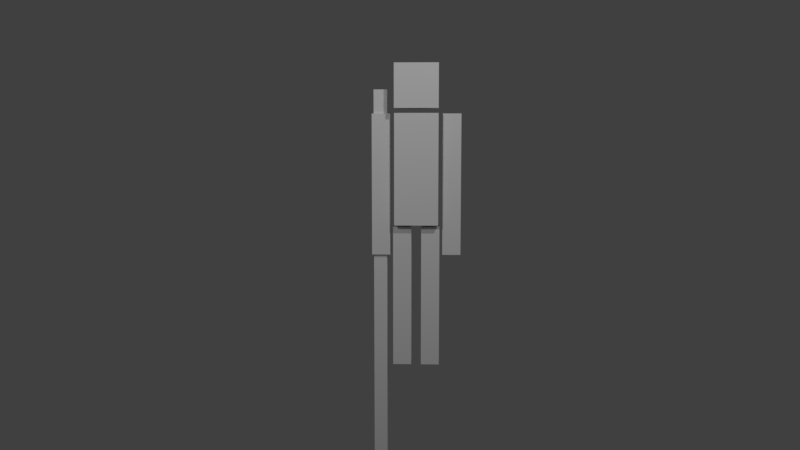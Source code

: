 # Source: TheMonkeyKing_v0.7.blend  (saved by Blender 2.78.0; exported with 4.5.12 LTS)
import bpy
from mathutils import Matrix  # noqa: F401  (used for matrix-valued properties, if any)

bpy.ops.wm.read_factory_settings(use_empty=True)
scene = bpy.context.scene
scene.name = 'Scene'

# ---- collections
col_collection_1 = bpy.data.collections.new('Collection 1'); scene.collection.children.link(col_collection_1)
col_collection_2 = bpy.data.collections.new('Collection 2'); scene.collection.children.link(col_collection_2)
col_collection_2.hide_render = True
col_collection_2.hide_viewport = True
col_collection_20 = bpy.data.collections.new('Collection 20'); scene.collection.children.link(col_collection_20)
col_collection_20.hide_render = True
col_collection_20.hide_viewport = True

# ---- materials (node trees are filled in below, after node groups)
mat_material = bpy.data.materials.new('Material')
mat_material.alpha_threshold = 0.0
mat_material.use_transparent_shadow = False
mat_material.roughness = 0.5

# ---- material node trees

# ---- world
world_world = bpy.data.worlds.new('World'); scene.world = world_world
world_world.color = (0.05088, 0.05088, 0.05088)
world_world.use_sun_shadow = False
world_world.sun_shadow_jitter_overblur = 0.0
world_world.cycles.sampling_method = 'MANUAL'

# ---- cameras
cam_camera_001 = bpy.data.cameras.new('Camera.001')
cam_camera_001.clip_end = 100.0
cam_camera_001.lens = 35.0
cam_camera_001.sensor_width = 32.0
cam_camera_001.sensor_height = 18.0
cam_camera_001.display_size = 2.0
cam_camera_001.dof.focus_distance = 0.0
cam_camera_001.dof.aperture_fstop = 128.0
cam_camera_001.dof.aperture_blades = 6

# ---- lights
light_lamp_001 = bpy.data.lights.new('Lamp.001', 'POINT')
light_lamp_001.transmission_factor = 0.0
light_lamp_001.cutoff_distance = 30.0
light_lamp_001.energy = 100.0
light_lamp_001.shadow_buffer_clip_start = 1.001
light_lamp_001.shadow_soft_size = 0.1
light_lamp_001.shadow_maximum_resolution = 0.006
light_lamp_001.use_absolute_resolution = True
light_lamp = bpy.data.lights.new('Lamp', 'POINT')
light_lamp.transmission_factor = 0.0
light_lamp.cutoff_distance = 30.0
light_lamp.energy = 100.0
light_lamp.shadow_buffer_clip_start = 1.001
light_lamp.shadow_soft_size = 0.1
light_lamp.shadow_maximum_resolution = 0.006
light_lamp.use_absolute_resolution = True

# ---- meshes
me_cube_001 = bpy.data.meshes.new('Cube.001')
me_cube_001.from_pydata([(-0.0323, -0.05975, 0.003624), (-0.0323, -0.05975, 0.9236), (-0.0323, 0.05975, 0.003624), (-0.0323, 0.05975, 0.9236), (-0.1518, -0.05975, 0.003624), (-0.1518, -0.05975, 0.9236), (-0.1518, 0.05975, 0.003624), (-0.1518, 0.05975, 0.9236), (-0.0323, -0.05975, 0.4636), (-0.0323, 0.05975, 0.4636), (-0.1518, 0.05975, 0.4636), (-0.1518, -0.05975, 0.4636), (0.0323, -0.05975, 0.003624), (0.0323, -0.05975, 0.9236), (0.0323, 0.05975, 0.003624), (0.0323, 0.05975, 0.9236), (0.1518, -0.05975, 0.003624), (0.1518, -0.05975, 0.9236), (0.1518, 0.05975, 0.003624), (0.1518, 0.05975, 0.9236), (0.0323, -0.05975, 0.4636), (0.0323, 0.05975, 0.4636), (0.1518, 0.05975, 0.4636), (0.1518, -0.05975, 0.4636), (0.1704, -0.05975, 0.7408), (0.1704, -0.05975, 1.661), (0.1704, 0.05975, 0.7408), (0.1704, 0.05975, 1.661), (0.2899, -0.05975, 0.7408), (0.2899, -0.05975, 1.661), (0.2899, 0.05975, 0.7408), (0.2899, 0.05975, 1.661), (0.1704, -0.05975, 1.201), (0.1704, 0.05975, 1.201), (0.2899, 0.05975, 1.201), (0.2899, -0.05975, 1.201), (-0.1704, -0.05975, 0.7408), (-0.1704, -0.05975, 1.661), (-0.1704, 0.05975, 0.7408), (-0.1704, 0.05975, 1.661), (-0.2899, -0.05975, 0.7408), (-0.2899, -0.05975, 1.661), (-0.2899, 0.05975, 0.7408), (-0.2899, 0.05975, 1.661), (-0.1704, -0.05975, 1.201), (-0.1704, 0.05975, 1.201), (-0.2899, 0.05975, 1.201), (-0.2899, -0.05975, 1.201), (-0.1427, -0.1427, 1.695), (-0.1427, -0.1427, 1.98), (-0.1427, 0.1427, 1.695), (-0.1427, 0.1427, 1.98), (0.1427, -0.1427, 1.695), (0.1427, -0.1427, 1.98), (0.1427, 0.1427, 1.695), (0.1427, 0.1427, 1.98), (-0.1427, -0.108, 0.9388), (-0.1427, -0.108, 1.664), (-0.1427, 0.108, 0.9388), (-0.1427, 0.108, 1.664), (0.1427, -0.108, 0.9388), (0.1427, -0.108, 1.664), (0.1427, 0.108, 0.9388), (0.1427, 0.108, 1.664), (-0.1427, -0.108, 1.301), (-0.1427, 0.108, 1.301), (0.1427, 0.108, 1.301), (0.1427, -0.108, 1.301), (-0.0323, 0.0, 0.003624), (-0.0323, -0.05975, 0.5065), (-0.0323, 0.0, 0.9236), (-0.0323, 0.05975, 0.4138), (-0.09206, 0.05975, 0.003624), (-0.09206, 0.05975, 0.9236), (-0.1518, 0.05975, 0.4138), (-0.1518, 0.0, 0.003624), (-0.1518, 0.0, 0.9236), (-0.1518, -0.05975, 0.4138), (-0.09206, -0.05975, 0.003624), (-0.09206, -0.05975, 0.9236), (-0.0323, -0.05975, 0.4138), (-0.0323, 0.05975, 0.5065), (-0.1518, 0.05975, 0.5065), (-0.1518, -0.05975, 0.5065), (-0.09206, -0.05975, 0.4636), (-0.1518, 0.0, 0.4636), (-0.09206, 0.05975, 0.4636), (-0.0323, 0.0, 0.4636), (0.0323, 0.0, 0.003624), (0.0323, -0.05975, 0.5065), (0.0323, 0.0, 0.9236), (0.0323, 0.05975, 0.4138), (0.09206, 0.05975, 0.003624), (0.09206, 0.05975, 0.9236), (0.1518, 0.05975, 0.4138), (0.1518, 0.0, 0.003624), (0.1518, 0.0, 0.9236), (0.1518, -0.05975, 0.4138), (0.09206, -0.05975, 0.003624), (0.09206, -0.05975, 0.9236), (0.0323, -0.05975, 0.4138), (0.0323, 0.05975, 0.5065), (0.1518, 0.05975, 0.5065), (0.1518, -0.05975, 0.5065), (0.09206, -0.05975, 0.4636), (0.1518, 0.0, 0.4636), (0.09206, 0.05975, 0.4636), (0.0323, 0.0, 0.4636), (0.1704, -9.686e-08, 0.7408), (0.1704, -0.05975, 1.239), (0.1704, -9.686e-08, 1.661), (0.1704, 0.05975, 1.139), (0.2301, 0.05975, 0.7408), (0.2301, 0.05975, 1.661), (0.2899, 0.05975, 1.139), (0.2899, -9.686e-08, 0.7408), (0.2899, -9.686e-08, 1.661), (0.2899, -0.05975, 1.139), (0.2301, -0.05975, 0.7408), (0.2301, -0.05975, 1.661), (0.1704, -0.05975, 1.139), (0.1704, 0.05975, 1.239), (0.2899, 0.05975, 1.239), (0.2899, -0.05975, 1.239), (0.2301, -0.05975, 1.201), (0.2899, -9.686e-08, 1.201), (0.2301, 0.05975, 1.201), (0.1704, -9.686e-08, 1.201), (-0.1704, -9.686e-08, 0.7408), (-0.1704, -0.05975, 1.239), (-0.1704, -9.686e-08, 1.661), (-0.1704, 0.05975, 1.139), (-0.2301, 0.05975, 0.7408), (-0.2301, 0.05975, 1.661), (-0.2899, 0.05975, 1.139), (-0.2899, -9.686e-08, 0.7408), (-0.2899, -9.686e-08, 1.661), (-0.2899, -0.05975, 1.139), (-0.2301, -0.05975, 0.7408), (-0.2301, -0.05975, 1.661), (-0.1704, -0.05975, 1.139), (-0.1704, 0.05975, 1.239), (-0.2899, 0.05975, 1.239), (-0.2899, -0.05975, 1.239), (-0.2301, -0.05975, 1.201), (-0.2899, -9.686e-08, 1.201), (-0.2301, 0.05975, 1.201), (-0.1704, -9.686e-08, 1.201), (-0.1427, 0.0, 1.695), (-0.1427, -0.1427, 1.838), (-0.1427, 0.0, 1.98), (-0.1427, 0.1427, 1.838), (0.0, 0.1427, 1.695), (0.0, 0.1427, 1.98), (0.1427, 0.1427, 1.838), (0.1427, 0.0, 1.695), (0.1427, 0.0, 1.98), (0.1427, -0.1427, 1.838), (0.0, -0.1427, 1.695), (0.0, -0.1427, 1.98), (-0.1427, 0.0, 0.9388), (-0.1427, 0.0, 1.664), (0.0, 0.108, 0.9388), (0.0, 0.108, 1.664), (0.1427, 0.0, 0.9388), (0.1427, 0.0, 1.664), (0.0, -0.108, 0.9388), (0.0, -0.108, 1.664), (0.0, -0.108, 1.301), (0.1427, 0.0, 1.301), (0.0, 0.108, 1.301), (-0.1427, 0.0, 1.301), (0.0, 0.0, 1.664), (0.0, 0.0, 0.9388), (0.0, 0.0, 1.98), (0.0, 0.0, 1.695), (0.0, -0.1427, 1.838), (0.1427, 0.0, 1.838), (0.0, 0.1427, 1.838), (-0.1427, 0.0, 1.838), (-0.1704, -9.686e-08, 1.139), (-0.2301, 0.05975, 1.139), (-0.2899, -9.686e-08, 1.139), (-0.2301, -0.05975, 1.139), (-0.2301, -9.686e-08, 1.661), (-0.2301, -9.686e-08, 0.7408), (-0.2301, -0.05975, 1.239), (-0.2899, -9.686e-08, 1.239), (-0.2301, 0.05975, 1.239), (-0.1704, -9.686e-08, 1.239), (0.1704, -9.686e-08, 1.139), (0.2301, 0.05975, 1.139), (0.2899, -9.686e-08, 1.139), (0.2301, -0.05975, 1.139), (0.2301, -9.686e-08, 1.661), (0.2301, -9.686e-08, 0.7408), (0.2301, -0.05975, 1.239), (0.2899, -9.686e-08, 1.239), (0.2301, 0.05975, 1.239), (0.1704, -9.686e-08, 1.239), (0.0323, 0.0, 0.4138), (0.09206, 0.05975, 0.4138), (0.1518, 0.0, 0.4138), (0.09206, -0.05975, 0.4138), (0.09206, 0.0, 0.9236), (0.09206, 0.0, 0.003624), (0.09206, -0.05975, 0.5065), (0.1518, 0.0, 0.5065), (0.09206, 0.05975, 0.5065), (0.0323, 0.0, 0.5065), (-0.0323, 0.0, 0.4138), (-0.09206, 0.05975, 0.4138), (-0.1518, 0.0, 0.4138), (-0.09206, -0.05975, 0.4138), (-0.09206, 0.0, 0.9236), (-0.09206, 0.0, 0.003624), (-0.09206, -0.05975, 0.5065), (-0.1518, 0.0, 0.5065), (-0.09206, 0.05975, 0.5065), (-0.0323, 0.0, 0.5065)], [], [(219, 81, 3, 70), (218, 82, 7, 73), (217, 83, 5, 76), (216, 69, 1, 79), (215, 78, 4, 75), (214, 79, 1, 70), (213, 80, 8, 84), (212, 77, 11, 85), (211, 74, 10, 86), (210, 71, 9, 87), (209, 90, 15, 101), (208, 93, 19, 102), (207, 96, 17, 103), (206, 99, 13, 89), (205, 95, 16, 98), (204, 90, 13, 99), (203, 104, 20, 100), (202, 105, 23, 97), (201, 106, 22, 94), (200, 107, 21, 91), (199, 110, 27, 121), (198, 113, 31, 122), (197, 116, 29, 123), (196, 119, 25, 109), (195, 115, 28, 118), (194, 110, 25, 119), (193, 124, 32, 120), (192, 125, 35, 117), (191, 126, 34, 114), (190, 127, 33, 111), (189, 141, 39, 130), (188, 142, 43, 133), (187, 143, 41, 136), (186, 129, 37, 139), (185, 138, 40, 135), (184, 139, 37, 130), (183, 140, 44, 144), (182, 137, 47, 145), (181, 134, 46, 146), (180, 131, 45, 147), (179, 150, 51, 151), (178, 153, 55, 154), (177, 156, 53, 157), (176, 159, 49, 149), (175, 155, 52, 158), (174, 150, 49, 159), (57, 161, 171, 64), (65, 59, 163, 170), (66, 63, 165, 169), (67, 61, 167, 168), (173, 164, 60, 166), (172, 161, 57, 167), (60, 67, 168, 166), (62, 66, 169, 164), (58, 65, 170, 162), (64, 171, 160, 56), (162, 170, 66, 62), (164, 169, 67, 60), (166, 168, 64, 56), (165, 172, 167, 61), (63, 163, 172, 165), (163, 59, 161, 172), (160, 173, 166, 56), (58, 162, 173, 160), (162, 62, 164, 173), (169, 165, 61, 67), (170, 163, 63, 66), (171, 161, 59, 65), (160, 171, 65, 58), (156, 174, 159, 53), (55, 153, 174, 156), (153, 51, 150, 174), (148, 175, 158, 48), (50, 152, 175, 148), (152, 54, 155, 175), (158, 176, 149, 48), (52, 157, 176, 158), (157, 53, 159, 176), (155, 177, 157, 52), (54, 154, 177, 155), (154, 55, 156, 177), (152, 178, 154, 54), (50, 151, 178, 152), (151, 51, 153, 178), (148, 179, 151, 50), (48, 149, 179, 148), (149, 49, 150, 179), (140, 180, 147, 44), (36, 128, 180, 140), (128, 38, 131, 180), (131, 181, 146, 45), (38, 132, 181, 131), (132, 42, 134, 181), (134, 182, 145, 46), (42, 135, 182, 134), (135, 40, 137, 182), (137, 183, 144, 47), (40, 138, 183, 137), (138, 36, 140, 183), (133, 184, 130, 39), (43, 136, 184, 133), (136, 41, 139, 184), (132, 185, 135, 42), (38, 128, 185, 132), (128, 36, 138, 185), (143, 186, 139, 41), (47, 144, 186, 143), (144, 44, 129, 186), (142, 187, 136, 43), (46, 145, 187, 142), (145, 47, 143, 187), (141, 188, 133, 39), (45, 146, 188, 141), (146, 46, 142, 188), (129, 189, 130, 37), (44, 147, 189, 129), (147, 45, 141, 189), (108, 190, 111, 26), (24, 120, 190, 108), (120, 32, 127, 190), (112, 191, 114, 30), (26, 111, 191, 112), (111, 33, 126, 191), (115, 192, 117, 28), (30, 114, 192, 115), (114, 34, 125, 192), (118, 193, 120, 24), (28, 117, 193, 118), (117, 35, 124, 193), (116, 194, 119, 29), (31, 113, 194, 116), (113, 27, 110, 194), (108, 195, 118, 24), (26, 112, 195, 108), (112, 30, 115, 195), (124, 196, 109, 32), (35, 123, 196, 124), (123, 29, 119, 196), (125, 197, 123, 35), (34, 122, 197, 125), (122, 31, 116, 197), (126, 198, 122, 34), (33, 121, 198, 126), (121, 27, 113, 198), (127, 199, 121, 33), (32, 109, 199, 127), (109, 25, 110, 199), (88, 200, 91, 14), (12, 100, 200, 88), (100, 20, 107, 200), (92, 201, 94, 18), (14, 91, 201, 92), (91, 21, 106, 201), (95, 202, 97, 16), (18, 94, 202, 95), (94, 22, 105, 202), (98, 203, 100, 12), (16, 97, 203, 98), (97, 23, 104, 203), (96, 204, 99, 17), (19, 93, 204, 96), (93, 15, 90, 204), (88, 205, 98, 12), (14, 92, 205, 88), (92, 18, 95, 205), (104, 206, 89, 20), (23, 103, 206, 104), (103, 17, 99, 206), (105, 207, 103, 23), (22, 102, 207, 105), (102, 19, 96, 207), (106, 208, 102, 22), (21, 101, 208, 106), (101, 15, 93, 208), (107, 209, 101, 21), (20, 89, 209, 107), (89, 13, 90, 209), (80, 210, 87, 8), (0, 68, 210, 80), (68, 2, 71, 210), (71, 211, 86, 9), (2, 72, 211, 71), (72, 6, 74, 211), (74, 212, 85, 10), (6, 75, 212, 74), (75, 4, 77, 212), (77, 213, 84, 11), (4, 78, 213, 77), (78, 0, 80, 213), (73, 214, 70, 3), (7, 76, 214, 73), (76, 5, 79, 214), (72, 215, 75, 6), (2, 68, 215, 72), (68, 0, 78, 215), (83, 216, 79, 5), (11, 84, 216, 83), (84, 8, 69, 216), (82, 217, 76, 7), (10, 85, 217, 82), (85, 11, 83, 217), (81, 218, 73, 3), (9, 86, 218, 81), (86, 10, 82, 218), (69, 219, 70, 1), (8, 87, 219, 69), (87, 9, 81, 219), (168, 167, 57, 64)])
_uv = me_cube_001.uv_layers.new(name='UVMap')
_uv.uv.foreach_set('vector', [0.7058, 0.2215, 0.9754, 0.2215, 0.9754, 0.491, 0.7058, 0.491, 0.7058, 0.2215, 0.9754, 0.2215, 0.9754, 0.491, 0.7058, 0.491, 0.7058, 0.2215, 0.9754, 0.2215, 0.9754, 0.491, 0.7058, 0.491, 0.7058, 0.2215, 0.9754, 0.2215, 0.9754, 0.491, 0.7058, 0.491, 0.7058, 0.2215, 0.9754, 0.2215, 0.9754, 0.491, 0.7058, 0.491, 0.7058, 0.2215, 0.9754, 0.2215, 0.9754, 0.491, 0.7058, 0.491, 0.7058, 0.2215, 0.9754, 0.2215, 0.9754, 0.491, 0.7058, 0.491, 0.7058, 0.2215, 0.9754, 0.2215, 0.9754, 0.491, 0.7058, 0.491, 0.7058, 0.2215, 0.9754, 0.2215, 0.9754, 0.491, 0.7058, 0.491, 0.7058, 0.2215, 0.9754, 0.2215, 0.9754, 0.491, 0.7058, 0.491, 0.7058, 0.2215, 0.9754, 0.2215, 0.9754, 0.491, 0.7058, 0.491, 0.7058, 0.2215, 0.9754, 0.2215, 0.9754, 0.491, 0.7058, 0.491, 0.7058, 0.2215, 0.9754, 0.2215, 0.9754, 0.491, 0.7058, 0.491, 0.7058, 0.2215, 0.9754, 0.2215, 0.9754, 0.491, 0.7058, 0.491, 0.7058, 0.2215, 0.9754, 0.2215, 0.9754, 0.491, 0.7058, 0.491, 0.7058, 0.2215, 0.9754, 0.2215, 0.9754, 0.491, 0.7058, 0.491, 0.7058, 0.2215, 0.9754, 0.2215, 0.9754, 0.491, 0.7058, 0.491, 0.7058, 0.2215, 0.9754, 0.2215, 0.9754, 0.491, 0.7058, 0.491, 0.7058, 0.2215, 0.9754, 0.2215, 0.9754, 0.491, 0.7058, 0.491, 0.7058, 0.2215, 0.9754, 0.2215, 0.9754, 0.491, 0.7058, 0.491, 0.7058, 0.2215, 0.9754, 0.2215, 0.9754, 0.491, 0.7058, 0.491, 0.7058, 0.2215, 0.9754, 0.2215, 0.9754, 0.491, 0.7058, 0.491, 0.7058, 0.2215, 0.9754, 0.2215, 0.9754, 0.491, 0.7058, 0.491, 0.7058, 0.2215, 0.9754, 0.2215, 0.9754, 0.491, 0.7058, 0.491, 0.7058, 0.2215, 0.9754, 0.2215, 0.9754, 0.491, 0.7058, 0.491, 0.7058, 0.2215, 0.9754, 0.2215, 0.9754, 0.491, 0.7058, 0.491, 0.7058, 0.2215, 0.9754, 0.2215, 0.9754, 0.491, 0.7058, 0.491, 0.7058, 0.2215, 0.9754, 0.2215, 0.9754, 0.491, 0.7058, 0.491, 0.7058, 0.2215, 0.9754, 0.2215, 0.9754, 0.491, 0.7058, 0.491, 0.7058, 0.2215, 0.9754, 0.2215, 0.9754, 0.491, 0.7058, 0.491, 0.7058, 0.2215, 0.9754, 0.2215, 0.9754, 0.491, 0.7058, 0.491, 0.7058, 0.2215, 0.9754, 0.2215, 0.9754, 0.491, 0.7058, 0.491, 0.7058, 0.2215, 0.9754, 0.2215, 0.9754, 0.491, 0.7058, 0.491, 0.7058, 0.2215, 0.9754, 0.2215, 0.9754, 0.491, 0.7058, 0.491, 0.7058, 0.2215, 0.9754, 0.2215, 0.9754, 0.491, 0.7058, 0.491, 0.7058, 0.2215, 0.9754, 0.2215, 0.9754, 0.491, 0.7058, 0.491, 0.7058, 0.2215, 0.9754, 0.2215, 0.9754, 0.491, 0.7058, 0.491, 0.7058, 0.2215, 0.9754, 0.2215, 0.9754, 0.491, 0.7058, 0.491, 0.7058, 0.2215, 0.9754, 0.2215, 0.9754, 0.491, 0.7058, 0.491, 0.7058, 0.2215, 0.9754, 0.2215, 0.9754, 0.491, 0.7058, 0.491, 0.1501, 0.4498, 0.1, 0.5497, 8.367e-05, 0.4997, 0.05014, 0.3997, 0.5502, 0.1501, 0.6003, 0.05014, 0.7002, 0.1002, 0.6502, 0.2002, 0.5499, 0.65, 0.4998, 0.75, 0.3999, 0.6999, 0.4499, 0.5999, 0.35, 0.5499, 0.2999, 0.6498, 0.2, 0.5998, 0.25, 0.4998, 0.4501, 0.35, 0.5501, 0.4001, 0.5, 0.5, 0.4001, 0.4499, 0.4498, 0.8499, 0.3997, 0.9499, 0.2998, 0.8998, 0.3498, 0.7998, 0.7058, 0.2215, 0.9754, 0.2215, 0.9754, 0.491, 0.7058, 0.491, 0.7058, 0.2215, 0.9754, 0.2215, 0.9754, 0.491, 0.7058, 0.491, 0.7058, 0.2215, 0.9754, 0.2215, 0.9754, 0.491, 0.7058, 0.491, 0.7058, 0.2215, 0.9754, 0.2215, 0.9754, 0.491, 0.7058, 0.491, 0.7058, 0.2215, 0.9754, 0.2215, 0.9754, 0.491, 0.7058, 0.491, 0.7058, 0.2215, 0.9754, 0.2215, 0.9754, 0.491, 0.7058, 0.491, 0.7058, 0.2215, 0.9754, 0.2215, 0.9754, 0.491, 0.7058, 0.491, 0.7058, 0.2215, 0.9754, 0.2215, 0.9754, 0.491, 0.7058, 0.491, 0.7058, 0.2215, 0.9754, 0.2215, 0.9754, 0.491, 0.7058, 0.491, 0.7058, 0.2215, 0.9754, 0.2215, 0.9754, 0.491, 0.7058, 0.491, 0.7058, 0.2215, 0.9754, 0.2215, 0.9754, 0.491, 0.7058, 0.491, 0.7058, 0.2215, 0.9754, 0.2215, 0.9754, 0.491, 0.7058, 0.491, 0.7058, 0.2215, 0.9754, 0.2215, 0.9754, 0.491, 0.7058, 0.491, 0.7058, 0.2215, 0.9754, 0.2215, 0.9754, 0.491, 0.7058, 0.491, 0.7058, 0.2215, 0.9754, 0.2215, 0.9754, 0.491, 0.7058, 0.491, 0.7058, 0.2215, 0.9754, 0.2215, 0.9754, 0.491, 0.7058, 0.491, 0.7058, 0.2215, 0.9754, 0.2215, 0.9754, 0.491, 0.7058, 0.491, 0.7058, 0.2215, 0.9754, 0.2215, 0.9754, 0.491, 0.7058, 0.491, 0.7058, 0.2215, 0.9754, 0.2215, 0.9754, 0.491, 0.7058, 0.491, 0.7058, 0.2215, 0.9754, 0.2215, 0.9754, 0.491, 0.7058, 0.491, 0.7058, 0.2215, 0.9754, 0.2215, 0.9754, 0.491, 0.7058, 0.491, 0.7058, 0.2215, 0.9754, 0.2215, 0.9754, 0.491, 0.7058, 0.491, 0.7058, 0.2215, 0.9754, 0.2215, 0.9754, 0.491, 0.7058, 0.491, 0.4998, 0.75, 0.4498, 0.8499, 0.3498, 0.7998, 0.3999, 0.6999, 0.5998, 0.8, 0.5497, 0.9, 0.4498, 0.8499, 0.4998, 0.75, 0.5497, 0.9, 0.4997, 0.9999, 0.3997, 0.9499, 0.4498, 0.8499, 0.3502, 0.2999, 0.4501, 0.35, 0.4001, 0.4499, 0.3001, 0.3999, 0.4002, 0.2, 0.5002, 0.25, 0.4501, 0.35, 0.3502, 0.2999, 0.5002, 0.25, 0.6001, 0.3001, 0.5501, 0.4001, 0.4501, 0.35, 0.4001, 0.4499, 0.35, 0.5499, 0.25, 0.4998, 0.3001, 0.3999, 0.5, 0.5, 0.4499, 0.5999, 0.35, 0.5499, 0.4001, 0.4499, 0.4499, 0.5999, 0.3999, 0.6999, 0.2999, 0.6498, 0.35, 0.5499, 0.5999, 0.5501, 0.5499, 0.65, 0.4499, 0.5999, 0.5, 0.5, 0.6999, 0.6001, 0.6498, 0.7001, 0.5499, 0.65, 0.5999, 0.5501, 0.6498, 0.7001, 0.5998, 0.8, 0.4998, 0.75, 0.5499, 0.65, 0.5002, 0.25, 0.5502, 0.1501, 0.6502, 0.2002, 0.6001, 0.3001, 0.4002, 0.2, 0.4503, 0.1, 0.5502, 0.1501, 0.5002, 0.25, 0.4503, 0.1, 0.5003, 8.367e-05, 0.6003, 0.05014, 0.5502, 0.1501, 0.2002, 0.3498, 0.1501, 0.4498, 0.05014, 0.3997, 0.1002, 0.2998, 0.3001, 0.3999, 0.25, 0.4998, 0.1501, 0.4498, 0.2002, 0.3498, 0.25, 0.4998, 0.2, 0.5998, 0.1, 0.5497, 0.1501, 0.4498, 0.7058, 0.2215, 0.9754, 0.2215, 0.9754, 0.491, 0.7058, 0.491, 0.7058, 0.2215, 0.9754, 0.2215, 0.9754, 0.491, 0.7058, 0.491, 0.7058, 0.2215, 0.9754, 0.2215, 0.9754, 0.491, 0.7058, 0.491, 0.7058, 0.2215, 0.9754, 0.2215, 0.9754, 0.491, 0.7058, 0.491, 0.7058, 0.2215, 0.9754, 0.2215, 0.9754, 0.491, 0.7058, 0.491, 0.7058, 0.2215, 0.9754, 0.2215, 0.9754, 0.491, 0.7058, 0.491, 0.7058, 0.2215, 0.9754, 0.2215, 0.9754, 0.491, 0.7058, 0.491, 0.7058, 0.2215, 0.9754, 0.2215, 0.9754, 0.491, 0.7058, 0.491, 0.7058, 0.2215, 0.9754, 0.2215, 0.9754, 0.491, 0.7058, 0.491, 0.7058, 0.2215, 0.9754, 0.2215, 0.9754, 0.491, 0.7058, 0.491, 0.7058, 0.2215, 0.9754, 0.2215, 0.9754, 0.491, 0.7058, 0.491, 0.7058, 0.2215, 0.9754, 0.2215, 0.9754, 0.491, 0.7058, 0.491, 0.7058, 0.2215, 0.9754, 0.2215, 0.9754, 0.491, 0.7058, 0.491, 0.7058, 0.2215, 0.9754, 0.2215, 0.9754, 0.491, 0.7058, 0.491, 0.7058, 0.2215, 0.9754, 0.2215, 0.9754, 0.491, 0.7058, 0.491, 0.7058, 0.2215, 0.9754, 0.2215, 0.9754, 0.491, 0.7058, 0.491, 0.7058, 0.2215, 0.9754, 0.2215, 0.9754, 0.491, 0.7058, 0.491, 0.7058, 0.2215, 0.9754, 0.2215, 0.9754, 0.491, 0.7058, 0.491, 0.7058, 0.2215, 0.9754, 0.2215, 0.9754, 0.491, 0.7058, 0.491, 0.7058, 0.2215, 0.9754, 0.2215, 0.9754, 0.491, 0.7058, 0.491, 0.7058, 0.2215, 0.9754, 0.2215, 0.9754, 0.491, 0.7058, 0.491, 0.7058, 0.2215, 0.9754, 0.2215, 0.9754, 0.491, 0.7058, 0.491, 0.7058, 0.2215, 0.9754, 0.2215, 0.9754, 0.491, 0.7058, 0.491, 0.7058, 0.2215, 0.9754, 0.2215, 0.9754, 0.491, 0.7058, 0.491, 0.7058, 0.2215, 0.9754, 0.2215, 0.9754, 0.491, 0.7058, 0.491, 0.7058, 0.2215, 0.9754, 0.2215, 0.9754, 0.491, 0.7058, 0.491, 0.7058, 0.2215, 0.9754, 0.2215, 0.9754, 0.491, 0.7058, 0.491, 0.7058, 0.2215, 0.9754, 0.2215, 0.9754, 0.491, 0.7058, 0.491, 0.7058, 0.2215, 0.9754, 0.2215, 0.9754, 0.491, 0.7058, 0.491, 0.7058, 0.2215, 0.9754, 0.2215, 0.9754, 0.491, 0.7058, 0.491, 0.7058, 0.2215, 0.9754, 0.2215, 0.9754, 0.491, 0.7058, 0.491, 0.7058, 0.2215, 0.9754, 0.2215, 0.9754, 0.491, 0.7058, 0.491, 0.7058, 0.2215, 0.9754, 0.2215, 0.9754, 0.491, 0.7058, 0.491, 0.7058, 0.2215, 0.9754, 0.2215, 0.9754, 0.491, 0.7058, 0.491, 0.7058, 0.2215, 0.9754, 0.2215, 0.9754, 0.491, 0.7058, 0.491, 0.7058, 0.2215, 0.9754, 0.2215, 0.9754, 0.491, 0.7058, 0.491, 0.7058, 0.2215, 0.9754, 0.2215, 0.9754, 0.491, 0.7058, 0.491, 0.7058, 0.2215, 0.9754, 0.2215, 0.9754, 0.491, 0.7058, 0.491, 0.7058, 0.2215, 0.9754, 0.2215, 0.9754, 0.491, 0.7058, 0.491, 0.7058, 0.2215, 0.9754, 0.2215, 0.9754, 0.491, 0.7058, 0.491, 0.7058, 0.2215, 0.9754, 0.2215, 0.9754, 0.491, 0.7058, 0.491, 0.7058, 0.2215, 0.9754, 0.2215, 0.9754, 0.491, 0.7058, 0.491, 0.7058, 0.2215, 0.9754, 0.2215, 0.9754, 0.491, 0.7058, 0.491, 0.7058, 0.2215, 0.9754, 0.2215, 0.9754, 0.491, 0.7058, 0.491, 0.7058, 0.2215, 0.9754, 0.2215, 0.9754, 0.491, 0.7058, 0.491, 0.7058, 0.2215, 0.9754, 0.2215, 0.9754, 0.491, 0.7058, 0.491, 0.7058, 0.2215, 0.9754, 0.2215, 0.9754, 0.491, 0.7058, 0.491, 0.7058, 0.2215, 0.9754, 0.2215, 0.9754, 0.491, 0.7058, 0.491, 0.7058, 0.2215, 0.9754, 0.2215, 0.9754, 0.491, 0.7058, 0.491, 0.7058, 0.2215, 0.9754, 0.2215, 0.9754, 0.491, 0.7058, 0.491, 0.7058, 0.2215, 0.9754, 0.2215, 0.9754, 0.491, 0.7058, 0.491, 0.7058, 0.2215, 0.9754, 0.2215, 0.9754, 0.491, 0.7058, 0.491, 0.7058, 0.2215, 0.9754, 0.2215, 0.9754, 0.491, 0.7058, 0.491, 0.7058, 0.2215, 0.9754, 0.2215, 0.9754, 0.491, 0.7058, 0.491, 0.7058, 0.2215, 0.9754, 0.2215, 0.9754, 0.491, 0.7058, 0.491, 0.7058, 0.2215, 0.9754, 0.2215, 0.9754, 0.491, 0.7058, 0.491, 0.7058, 0.2215, 0.9754, 0.2215, 0.9754, 0.491, 0.7058, 0.491, 0.7058, 0.2215, 0.9754, 0.2215, 0.9754, 0.491, 0.7058, 0.491, 0.7058, 0.2215, 0.9754, 0.2215, 0.9754, 0.491, 0.7058, 0.491, 0.7058, 0.2215, 0.9754, 0.2215, 0.9754, 0.491, 0.7058, 0.491, 0.7058, 0.2215, 0.9754, 0.2215, 0.9754, 0.491, 0.7058, 0.491, 0.7058, 0.2215, 0.9754, 0.2215, 0.9754, 0.491, 0.7058, 0.491, 0.7058, 0.2215, 0.9754, 0.2215, 0.9754, 0.491, 0.7058, 0.491, 0.7058, 0.2215, 0.9754, 0.2215, 0.9754, 0.491, 0.7058, 0.491, 0.7058, 0.2215, 0.9754, 0.2215, 0.9754, 0.491, 0.7058, 0.491, 0.7058, 0.2215, 0.9754, 0.2215, 0.9754, 0.491, 0.7058, 0.491, 0.7058, 0.2215, 0.9754, 0.2215, 0.9754, 0.491, 0.7058, 0.491, 0.7058, 0.2215, 0.9754, 0.2215, 0.9754, 0.491, 0.7058, 0.491, 0.7058, 0.2215, 0.9754, 0.2215, 0.9754, 0.491, 0.7058, 0.491, 0.7058, 0.2215, 0.9754, 0.2215, 0.9754, 0.491, 0.7058, 0.491, 0.7058, 0.2215, 0.9754, 0.2215, 0.9754, 0.491, 0.7058, 0.491, 0.7058, 0.2215, 0.9754, 0.2215, 0.9754, 0.491, 0.7058, 0.491, 0.7058, 0.2215, 0.9754, 0.2215, 0.9754, 0.491, 0.7058, 0.491, 0.7058, 0.2215, 0.9754, 0.2215, 0.9754, 0.491, 0.7058, 0.491, 0.7058, 0.2215, 0.9754, 0.2215, 0.9754, 0.491, 0.7058, 0.491, 0.7058, 0.2215, 0.9754, 0.2215, 0.9754, 0.491, 0.7058, 0.491, 0.7058, 0.2215, 0.9754, 0.2215, 0.9754, 0.491, 0.7058, 0.491, 0.7058, 0.2215, 0.9754, 0.2215, 0.9754, 0.491, 0.7058, 0.491, 0.7058, 0.2215, 0.9754, 0.2215, 0.9754, 0.491, 0.7058, 0.491, 0.7058, 0.2215, 0.9754, 0.2215, 0.9754, 0.491, 0.7058, 0.491, 0.7058, 0.2215, 0.9754, 0.2215, 0.9754, 0.491, 0.7058, 0.491, 0.7058, 0.2215, 0.9754, 0.2215, 0.9754, 0.491, 0.7058, 0.491, 0.7058, 0.2215, 0.9754, 0.2215, 0.9754, 0.491, 0.7058, 0.491, 0.7058, 0.2215, 0.9754, 0.2215, 0.9754, 0.491, 0.7058, 0.491, 0.7058, 0.2215, 0.9754, 0.2215, 0.9754, 0.491, 0.7058, 0.491, 0.7058, 0.2215, 0.9754, 0.2215, 0.9754, 0.491, 0.7058, 0.491, 0.7058, 0.2215, 0.9754, 0.2215, 0.9754, 0.491, 0.7058, 0.491, 0.7058, 0.2215, 0.9754, 0.2215, 0.9754, 0.491, 0.7058, 0.491, 0.7058, 0.2215, 0.9754, 0.2215, 0.9754, 0.491, 0.7058, 0.491, 0.7058, 0.2215, 0.9754, 0.2215, 0.9754, 0.491, 0.7058, 0.491, 0.7058, 0.2215, 0.9754, 0.2215, 0.9754, 0.491, 0.7058, 0.491, 0.7058, 0.2215, 0.9754, 0.2215, 0.9754, 0.491, 0.7058, 0.491, 0.7058, 0.2215, 0.9754, 0.2215, 0.9754, 0.491, 0.7058, 0.491, 0.7058, 0.2215, 0.9754, 0.2215, 0.9754, 0.491, 0.7058, 0.491, 0.7058, 0.2215, 0.9754, 0.2215, 0.9754, 0.491, 0.7058, 0.491, 0.7058, 0.2215, 0.9754, 0.2215, 0.9754, 0.491, 0.7058, 0.491, 0.7058, 0.2215, 0.9754, 0.2215, 0.9754, 0.491, 0.7058, 0.491, 0.7058, 0.2215, 0.9754, 0.2215, 0.9754, 0.491, 0.7058, 0.491, 0.7058, 0.2215, 0.9754, 0.2215, 0.9754, 0.491, 0.7058, 0.491, 0.7058, 0.2215, 0.9754, 0.2215, 0.9754, 0.491, 0.7058, 0.491, 0.7058, 0.2215, 0.9754, 0.2215, 0.9754, 0.491, 0.7058, 0.491, 0.7058, 0.2215, 0.9754, 0.2215, 0.9754, 0.491, 0.7058, 0.491, 0.7058, 0.2215, 0.9754, 0.2215, 0.9754, 0.491, 0.7058, 0.491, 0.7058, 0.2215, 0.9754, 0.2215, 0.9754, 0.491, 0.7058, 0.491, 0.7058, 0.2215, 0.9754, 0.2215, 0.9754, 0.491, 0.7058, 0.491, 0.7058, 0.2215, 0.9754, 0.2215, 0.9754, 0.491, 0.7058, 0.491, 0.7058, 0.2215, 0.9754, 0.2215, 0.9754, 0.491, 0.7058, 0.491, 0.7058, 0.2215, 0.9754, 0.2215, 0.9754, 0.491, 0.7058, 0.491, 0.7058, 0.2215, 0.9754, 0.2215, 0.9754, 0.491, 0.7058, 0.491, 0.7058, 0.2215, 0.9754, 0.2215, 0.9754, 0.491, 0.7058, 0.491, 0.7058, 0.2215, 0.9754, 0.2215, 0.9754, 0.491, 0.7058, 0.491, 0.7058, 0.2215, 0.9754, 0.2215, 0.9754, 0.491, 0.7058, 0.491, 0.7058, 0.2215, 0.9754, 0.2215, 0.9754, 0.491, 0.7058, 0.491, 0.7058, 0.2215, 0.9754, 0.2215, 0.9754, 0.491, 0.7058, 0.491, 0.7058, 0.2215, 0.9754, 0.2215, 0.9754, 0.491, 0.7058, 0.491, 0.7058, 0.2215, 0.9754, 0.2215, 0.9754, 0.491, 0.7058, 0.491, 0.7058, 0.2215, 0.9754, 0.2215, 0.9754, 0.491, 0.7058, 0.491, 0.7058, 0.2215, 0.9754, 0.2215, 0.9754, 0.491, 0.7058, 0.491, 0.7058, 0.2215, 0.9754, 0.2215, 0.9754, 0.491, 0.7058, 0.491, 0.7058, 0.2215, 0.9754, 0.2215, 0.9754, 0.491, 0.7058, 0.491, 0.7058, 0.2215, 0.9754, 0.2215, 0.9754, 0.491, 0.7058, 0.491])
me_cube_001.materials.append(mat_material)
me_cube_001.use_remesh_preserve_volume = False
me_cube_001.use_remesh_preserve_attributes = False
me_cube_001.use_mirror_vertex_groups = False
me_cube_001.update()
me_cube = bpy.data.meshes.new('Cube')
me_cube.from_pydata([(-0.04312, -0.04312, -0.5284), (-0.04312, -0.04312, 2.092), (-0.04312, 0.04312, -0.5284), (-0.04312, 0.04312, 2.092), (0.04312, -0.04312, -0.5284), (0.04312, -0.04312, 2.092), (0.04312, 0.04312, -0.5284), (0.04312, 0.04312, 2.092)], [], [(0, 1, 3, 2), (2, 3, 7, 6), (6, 7, 5, 4), (4, 5, 1, 0), (2, 6, 4, 0), (7, 3, 1, 5)])
me_cube.use_remesh_preserve_volume = False
me_cube.use_remesh_preserve_attributes = False
me_cube.use_mirror_vertex_groups = False
me_cube.update()
me_sphere = bpy.data.meshes.new('Sphere')
me_sphere.from_pydata([(-1.128e-08, 0.02879, 0.0695), (-1.931e-08, 1.251e-07, 0.07522), (0.02035, 0.02035, 0.0695), (0.03761, 0.03761, 0.05319), (0.04914, 0.04914, 0.02879), (0.05319, 0.05319, -5.124e-09), (0.04914, 0.04914, -0.02879), (0.03761, 0.03761, -0.05319), (0.02035, 0.02035, -0.0695), (0.02879, 1.329e-07, 0.0695), (0.05319, 1.341e-07, 0.05319), (0.0695, 1.341e-07, 0.02879), (0.07522, 1.318e-07, -5.124e-09), (0.0695, 1.341e-07, -0.02879), (0.05319, 1.341e-07, -0.05319), (0.02879, 1.329e-07, -0.0695), (0.02035, -0.02035, 0.0695), (0.03761, -0.03761, 0.05319), (0.04914, -0.04914, 0.02879), (0.05319, -0.05319, -5.124e-09), (0.04914, -0.04914, -0.02879), (0.03761, -0.03761, -0.05319), (0.02035, -0.02035, -0.0695), (-1.034e-08, -0.02879, 0.0695), (-1.034e-08, -0.05319, 0.05319), (-8.099e-09, -0.0695, 0.02879), (-1.034e-08, -0.07522, -5.124e-09), (-8.099e-09, -0.0695, -0.02879), (-1.034e-08, -0.05319, -0.05319), (-1.034e-08, -0.02879, -0.0695), (-0.02035, -0.02035, 0.0695), (-0.03761, -0.03761, 0.05319), (-0.04914, -0.04914, 0.02879), (-0.05319, -0.05319, -5.124e-09), (-0.04914, -0.04914, -0.02879), (-0.03761, -0.03761, -0.05319), (-0.02035, -0.02035, -0.0695), (-1.128e-08, 1.331e-07, -0.07522), (-0.02879, 1.341e-07, 0.0695), (-0.05319, 1.341e-07, 0.05319), (-0.0695, 1.296e-07, 0.02879), (-0.07522, 1.341e-07, -5.124e-09), (-0.0695, 1.296e-07, -0.02879), (-0.05319, 1.341e-07, -0.05319), (-0.02879, 1.341e-07, -0.0695), (-0.02035, 0.02035, 0.0695), (-0.03761, 0.03761, 0.05319), (-0.04914, 0.04914, 0.02879), (-0.05319, 0.05319, -5.124e-09), (-0.04914, 0.04914, -0.02879), (-0.03761, 0.03761, -0.05319), (-0.02035, 0.02035, -0.0695), (-1.258e-08, 0.05319, 0.05319), (-1.482e-08, 0.0695, 0.02879), (-1.034e-08, 0.07522, -5.124e-09), (-1.482e-08, 0.0695, -0.02879), (-1.258e-08, 0.05319, -0.05319), (-1.146e-08, 0.02879, -0.0695)], [], [(57, 56, 7, 8), (55, 54, 5, 6), (53, 52, 3, 4), (0, 1, 2), (37, 57, 8), (56, 55, 6, 7), (54, 53, 4, 5), (52, 0, 2, 3), (37, 8, 15), (7, 6, 13, 14), (5, 4, 11, 12), (3, 2, 9, 10), (8, 7, 14, 15), (6, 5, 12, 13), (4, 3, 10, 11), (2, 1, 9), (12, 11, 18, 19), (10, 9, 16, 17), (15, 14, 21, 22), (13, 12, 19, 20), (11, 10, 17, 18), (9, 1, 16), (37, 15, 22), (14, 13, 20, 21), (22, 21, 28, 29), (20, 19, 26, 27), (18, 17, 24, 25), (16, 1, 23), (37, 22, 29), (21, 20, 27, 28), (19, 18, 25, 26), (17, 16, 23, 24), (25, 24, 31, 32), (23, 1, 30), (37, 29, 36), (28, 27, 34, 35), (26, 25, 32, 33), (24, 23, 30, 31), (29, 28, 35, 36), (27, 26, 33, 34), (37, 36, 44), (35, 34, 42, 43), (33, 32, 40, 41), (31, 30, 38, 39), (36, 35, 43, 44), (34, 33, 41, 42), (32, 31, 39, 40), (30, 1, 38), (39, 38, 45, 46), (44, 43, 50, 51), (42, 41, 48, 49), (40, 39, 46, 47), (38, 1, 45), (37, 44, 51), (43, 42, 49, 50), (41, 40, 47, 48), (51, 50, 56, 57), (49, 48, 54, 55), (47, 46, 52, 53), (45, 1, 0), (37, 51, 57), (50, 49, 55, 56), (48, 47, 53, 54), (46, 45, 0, 52)])
me_sphere.use_remesh_preserve_volume = False
me_sphere.use_remesh_preserve_attributes = False
me_sphere.use_mirror_vertex_groups = False
me_sphere.update()
me_circle = bpy.data.meshes.new('Circle')
me_circle.from_pydata([(-1.187e-07, 1.671, -1.187e-07), (-1.187e-07, -1.0, -4.446e-07), (-1.341e-07, -0.9808, -0.1951), (-1.49e-07, -0.9239, -0.3827), (-1.192e-07, -0.8315, -0.5556), (-1.788e-07, -0.7071, -0.7071), (-1.788e-07, -0.5556, -0.8315), (-1.788e-07, -0.3827, -0.9239), (-1.788e-07, -0.1951, -0.9808), (-1.192e-07, 9.656e-07, -1.0), (-1.788e-07, 0.1951, -0.9808), (-1.788e-07, 0.3827, -0.9239), (-1.788e-07, 0.5556, -0.8315), (-1.788e-07, 0.7071, -0.7071), (-1.192e-07, 0.8315, -0.5556), (-1.49e-07, 0.9239, -0.3827), (-1.341e-07, 1.367, -0.2059), (-1.341e-07, 1.367, -0.3633), (-1.442e-07, 1.0, -0.2059)], [(0, 17), (16, 17), (2, 1), (3, 2), (4, 3), (5, 4), (6, 5), (7, 6), (8, 7), (9, 8), (10, 9), (11, 10), (12, 11), (13, 12), (14, 13), (15, 14), (18, 15), (16, 18)], [])
me_circle.use_remesh_preserve_volume = False
me_circle.use_remesh_preserve_attributes = False
me_circle.use_mirror_vertex_groups = False
me_circle.update()
arm_armature = bpy.data.armatures.new('Armature')  # bones are not reproduced

# ---- objects
ob_lamp_001 = bpy.data.objects.new('Lamp.001', light_lamp_001)
ob_armature = bpy.data.objects.new('Armature', arm_armature)
ob_body_001 = bpy.data.objects.new('Body.001', me_cube_001)
ob_cube = bpy.data.objects.new('Cube', me_cube)
ob_lamp = bpy.data.objects.new('Lamp', light_lamp)
ob_kneeshape = bpy.data.objects.new('KneeShape', me_sphere)
ob_pivotshape = bpy.data.objects.new('PivotShape', me_circle)
ob_camera = bpy.data.objects.new('Camera', cam_camera_001)

# ---- transforms, parenting, visibility, modifiers, constraints
ob_lamp_001.location = (1.465, -2.406, 3.672)
ob_lamp_001.rotation_euler = (0.6503, 0.05522, 1.866)
ob_lamp_001.lock_rotations_4d = False
ob_lamp_001.empty_display_type = 'ARROWS'
ob_lamp_001.color = (0.0, 0.0, 0.0, 0.0)
ob_lamp_001.lineart.crease_threshold = 0.0
ob_armature.location = (0.0, 0.0, 0.0)
ob_armature.show_in_front = True
ob_armature.lineart.crease_threshold = 0.0
ob_body_001.parent = ob_armature
ob_body_001.location = (0.0, 0.0, 0.0)
ob_body_001.show_wire = True
ob_body_001.show_all_edges = True
ob_body_001.lineart.crease_threshold = 0.0
_vg = ob_body_001.vertex_groups.new(name='Spline')
for _i, _w in zip([56, 58, 60, 62, 64, 65, 66, 67, 160, 162, 164, 166, 168, 169, 170, 171, 173], [0.9999, 1.0, 0.9997, 0.9999, 0.8776, 0.9444, 0.9781, 0.9994, 1.0, 1.0, 0.9998, 0.9998, 0.9385, 0.9888, 0.9612, 0.911, 0.9999]): _vg.add([_i], _w, 'REPLACE')
_vg = ob_body_001.vertex_groups.new(name='Spline.001')
for _i, _w in zip([1, 3, 5, 7, 13, 15, 17, 19, 56, 57, 58, 59, 60, 61, 62, 63, 64, 65, 66, 67, 161, 163, 165, 167, 168, 169, 170, 171, 172], [0.0, 0.0, 0.0, 0.0, 0.0, 0.0, 0.0, 0.0, 0.0, 1.0, 0.0, 1.0, 0.0, 1.0, 0.0, 1.0, 1.0, 1.0, 1.0, 1.0, 1.0, 1.0, 1.0, 1.0, 1.0, 1.0, 1.0, 1.0, 1.0]): _vg.add([_i], _w, 'REPLACE')
_vg = ob_body_001.vertex_groups.new(name='Spline.002')
_vg.add([48, 49, 50, 51, 52, 53, 54, 55, 148, 149, 150, 151, 152, 153, 154, 155, 156, 157, 158, 159, 174, 175, 176, 177, 178, 179], 1.0, 'REPLACE')
_vg = ob_body_001.vertex_groups.new(name='Bone.001_L')
for _i, _w in zip([25, 27, 29, 31, 32, 33, 34, 35, 109, 110, 111, 113, 114, 116, 117, 119, 120, 121, 122, 123, 124, 125, 126, 127, 190, 191, 192, 193, 194, 196, 197, 198, 199], [0.9848, 0.9844, 0.9846, 0.9851, 0.5, 0.5, 0.5, 0.5, 0.7424, 0.9846, 0.25, 0.9848, 0.25, 0.9848, 0.25, 0.9847, 0.25, 0.7422, 0.7426, 0.7423, 0.5, 0.5, 0.5, 0.5, 0.25, 0.25, 0.25, 0.25, 0.9847, 0.7424, 0.7424, 0.7424, 0.7423]): _vg.add([_i], _w, 'REPLACE')
_vg = ob_body_001.vertex_groups.new(name='Bone.001_L.001')
for _i, _w in zip([24, 26, 28, 30, 32, 33, 34, 35, 108, 109, 111, 112, 114, 115, 117, 118, 120, 121, 122, 123, 124, 125, 126, 127, 190, 191, 192, 193, 195, 196, 197, 198, 199], [0.981, 0.9816, 0.9819, 0.9811, 0.5, 0.5, 0.5, 0.5, 0.9813, 0.25, 0.7408, 0.9813, 0.7405, 0.9815, 0.7409, 0.9814, 0.7405, 0.25, 0.25, 0.25, 0.5, 0.5, 0.5, 0.5, 0.7406, 0.7407, 0.7407, 0.7407, 0.9814, 0.25, 0.25, 0.25, 0.25]): _vg.add([_i], _w, 'REPLACE')
_vg = ob_body_001.vertex_groups.new(name='Bone.001_R')
for _i, _w in zip([37, 39, 41, 43, 44, 45, 46, 47, 129, 130, 131, 133, 134, 136, 137, 139, 140, 141, 142, 143, 144, 145, 146, 147, 180, 181, 182, 183, 184, 186, 187, 188, 189], [0.9848, 0.9844, 0.9846, 0.9851, 0.5, 0.5, 0.5, 0.5, 0.7424, 0.9846, 0.25, 0.9848, 0.25, 0.9848, 0.25, 0.9847, 0.25, 0.7422, 0.7426, 0.7423, 0.5, 0.5, 0.5, 0.5, 0.25, 0.25, 0.25, 0.25, 0.9847, 0.7424, 0.7424, 0.7424, 0.7423]): _vg.add([_i], _w, 'REPLACE')
_vg = ob_body_001.vertex_groups.new(name='Bone.001_R.001')
for _i, _w in zip([36, 38, 40, 42, 44, 45, 46, 47, 128, 129, 131, 132, 134, 135, 137, 138, 140, 141, 142, 143, 144, 145, 146, 147, 180, 181, 182, 183, 185, 186, 187, 188, 189], [0.981, 0.9816, 0.9819, 0.9811, 0.5, 0.5, 0.5, 0.5, 0.9813, 0.25, 0.7408, 0.9813, 0.7405, 0.9815, 0.7409, 0.9814, 0.7405, 0.25, 0.25, 0.25, 0.5, 0.5, 0.5, 0.5, 0.7406, 0.7407, 0.7407, 0.7407, 0.9814, 0.25, 0.25, 0.25, 0.25]): _vg.add([_i], _w, 'REPLACE')
_vg = ob_body_001.vertex_groups.new(name='Bone.001_L.002')
for _i, _w in zip([0, 2, 8, 9, 13, 15, 17, 19, 20, 21, 22, 23, 89, 90, 91, 93, 94, 96, 97, 99, 100, 101, 102, 103, 104, 105, 106, 107, 200, 201, 202, 203, 204, 206, 207, 208, 209], [0.0, 0.0, 0.0, 0.0, 0.9902, 0.9903, 0.9904, 0.9903, 0.5, 0.5, 0.5, 0.5, 0.7451, 0.9903, 0.25, 0.9903, 0.25, 0.9903, 0.25, 0.9903, 0.25, 0.7452, 0.7451, 0.7452, 0.5, 0.5, 0.5, 0.5, 0.25, 0.25, 0.25, 0.25, 0.9903, 0.7451, 0.7452, 0.7451, 0.7451]): _vg.add([_i], _w, 'REPLACE')
_vg = ob_body_001.vertex_groups.new(name='Bone.001_L.003')
for _i, _w in zip([0, 2, 4, 6, 8, 9, 10, 11, 12, 14, 16, 18, 20, 21, 22, 23, 68, 69, 71, 72, 74, 75, 77, 78, 80, 81, 82, 83, 84, 85, 86, 87, 88, 89, 91, 92, 94, 95, 97, 98, 100, 101, 102, 103, 104, 105, 106, 107, 200, 201, 202, 203, 205, 206, 207, 208, 209, 210, 211, 212, 213, 215, 216, 217, 218, 219], [0.0, 0.0, 0.0, 0.0, 0.0, 0.0, 0.0, 0.0, 0.9916, 0.991, 0.9911, 0.9916, 0.5, 0.5, 0.5, 0.5, 0.0, 0.0, 0.0, 0.0, 0.0, 0.0, 0.0, 0.0, 0.0, 0.0, 0.0, 0.0, 0.0, 0.0, 0.0, 0.0, 0.9913, 0.25, 0.7455, 0.9913, 0.7458, 0.9914, 0.7455, 0.9913, 0.7458, 0.25, 0.25, 0.25, 0.5, 0.5, 0.5, 0.5, 0.7456, 0.7457, 0.7457, 0.7457, 0.9913, 0.25, 0.25, 0.25, 0.25, 0.0, 0.0, 0.0, 0.0, 0.0, 0.0, 0.0, 0.0, 0.0]): _vg.add([_i], _w, 'REPLACE')
_vg = ob_body_001.vertex_groups.new(name='Bone.001_R.002')
for _i, _w in zip([1, 2, 3, 5, 7, 8, 9, 10, 11, 12, 14, 16, 18, 20, 21, 22, 24, 26, 28, 30, 69, 70, 71, 72, 73, 74, 76, 77, 79, 80, 81, 82, 83, 84, 85, 86, 87, 88, 91, 92, 94, 95, 98, 100, 101, 102, 105, 106, 107, 108, 112, 115, 118, 195, 200, 201, 202, 205, 207, 208, 209, 210, 211, 212, 213, 214, 216, 217, 218, 219], [0.9902, 0.0, 0.9903, 0.9904, 0.9903, 0.5, 0.5, 0.5, 0.5, 0.0, 0.0, 0.0, 0.0, 0.0, 0.0, 0.0, 0.0, 0.0, 0.0, 0.0, 0.7451, 0.9903, 0.25, 0.0, 0.9903, 0.25, 0.9903, 0.25, 0.9903, 0.25, 0.7452, 0.7451, 0.7452, 0.5, 0.5, 0.5, 0.5, 0.0, 0.0, 0.0, 0.0, 0.0, 0.0, 0.0, 0.0, 0.0, 0.0, 0.0, 0.0, 0.0, 0.0, 0.0, 0.0, 0.0, 0.0, 0.0, 0.0, 0.0, 0.0, 0.0, 0.0, 0.25, 0.25, 0.25, 0.25, 0.9903, 0.7451, 0.7452, 0.7451, 0.7451]): _vg.add([_i], _w, 'REPLACE')
_vg = ob_body_001.vertex_groups.new(name='Bone.001_R.003')
for _i, _w in zip([0, 2, 4, 6, 8, 9, 10, 11, 14, 16, 20, 21, 22, 23, 24, 26, 28, 30, 60, 68, 69, 71, 72, 74, 75, 77, 78, 80, 81, 82, 83, 84, 85, 86, 87, 88, 89, 91, 92, 94, 95, 97, 98, 100, 101, 102, 103, 104, 105, 106, 107, 108, 112, 115, 118, 164, 195, 200, 201, 202, 203, 205, 206, 207, 208, 209, 210, 211, 212, 213, 215, 216, 217, 218, 219], [0.9916, 0.991, 0.9911, 0.9916, 0.5, 0.5, 0.5, 0.5, 0.003308, 0.0, 0.0, 0.0, 0.0, 0.0, 0.0, 0.0, 0.0, 0.0, 0.0, 0.9913, 0.25, 0.7455, 0.9913, 0.7458, 0.9914, 0.7455, 0.9913, 0.7458, 0.25, 0.25, 0.25, 0.5, 0.5, 0.5, 0.5, 0.001654, 0.0, 0.0, 0.001654, 0.0, 0.0, 0.0, 0.0, 0.0, 0.0, 0.0, 0.0, 0.0, 0.0, 0.0, 0.0, 0.0, 0.0, 0.0, 0.0, 0.0, 0.0, 0.0, 0.0, 0.0, 0.0, 0.000827, 0.0, 0.0, 0.0, 0.0, 0.7456, 0.7457, 0.7457, 0.7457, 0.9913, 0.25, 0.25, 0.25, 0.25]): _vg.add([_i], _w, 'REPLACE')
_vg = ob_body_001.vertex_groups.new(name='Pivot')
for _i, _w in zip([0, 1, 2, 3, 4, 5, 8, 9, 11, 12, 13, 14, 15, 16, 17, 20, 21, 23, 24, 25, 29, 32, 33, 34, 35, 36, 38, 40, 50, 52, 53, 55, 56, 59, 60, 61, 66, 67], [0.0, 0.0, 0.0, 0.0, 0.0, 0.0, 0.0, 0.0, 0.0, 0.0, 0.0, 0.0, 0.0, 0.0, 0.0, 0.0, 0.0, 0.0, 0.0, 0.0, 0.0, 0.0, 0.0, 0.0, 0.0, 0.0, 0.0, 0.0, 0.0, 0.0, 0.0, 0.0, 0.0, 0.0, 0.0, 0.0, 0.0, 0.0]): _vg.add([_i], _w, 'REPLACE')
_vg = ob_body_001.vertex_groups.new(name='IKBone.001_L.004')
for _i, _w in zip([12, 13, 15, 16, 17, 20, 23, 24, 28, 32, 34, 35, 62, 66], [0.0, 0.0, 0.0, 0.0, 0.0, 0.0, 0.0, 0.0, 0.0, 0.0, 0.0, 0.0, 0.0, 0.0]): _vg.add([_i], _w, 'REPLACE')
_vg = ob_body_001.vertex_groups.new(name='IKBone.001_R.004')
for _i, _w in zip([0, 1, 3, 4, 5, 8, 11, 36, 38, 52, 56, 59], [0.0, 0.0, 0.0, 0.0, 0.0, 0.0, 0.0, 0.0, 0.0, 0.0, 0.0, 0.0]): _vg.add([_i], _w, 'REPLACE')
_vg = ob_body_001.vertex_groups.new(name='IKKneeBone.001_L.006')
for _i, _w in zip([7, 8, 9, 19, 62, 69, 81, 87, 93, 96, 210, 219], [0.0, 0.0, 0.0, 0.0, 0.0, 0.0, 0.0, 0.0, 0.0, 0.0, 0.0, 0.0]): _vg.add([_i], _w, 'REPLACE')
_vg = ob_body_001.vertex_groups.new(name='IKKneeBone.001_R.006')
for _i, _w in zip([73, 164], [0.0, 0.0]): _vg.add([_i], _w, 'REPLACE')
_vg = ob_body_001.vertex_groups.new(name='Bone.001_R.004')
for _i, _w in zip([57, 59, 152, 158, 161, 163, 167, 172, 175], [0.0, 0.0, 0.0, 0.0, 0.0, 0.0, 0.0, 0.0, 0.0]): _vg.add([_i], _w, 'REPLACE')
_vg = ob_body_001.vertex_groups.new(name='Bone.001_L.004')
_m = ob_body_001.modifiers.new('Armature', 'ARMATURE')
_m.object = ob_armature
ob_cube.parent = ob_armature
ob_cube.location = (-0.235, 0.0, 1.287)
ob_cube.rotation_euler = (3.142, -0.0, 0.0)
ob_cube.lineart.crease_threshold = 0.0
ob_lamp.location = (-1.979, -3.184, 2.822)
ob_lamp.rotation_euler = (0.6503, 0.05522, 1.866)
ob_lamp.lock_rotations_4d = False
ob_lamp.empty_display_type = 'ARROWS'
ob_lamp.color = (0.0, 0.0, 0.0, 0.0)
ob_lamp.lineart.crease_threshold = 0.0
ob_kneeshape.location = (0.0, 0.0, 0.0)
ob_kneeshape.lineart.crease_threshold = 0.0
ob_pivotshape.location = (0.0, 0.0, 0.0)
ob_pivotshape.lineart.crease_threshold = 0.0
_m = ob_pivotshape.modifiers.new('Mirror', 'MIRROR')
_m.use_axis = (False, False, True)
ob_camera.location = (0.1167, -5.746, 1.587)
ob_camera.rotation_euler = (1.457, -4.273e-06, 0.03921)
ob_camera.lineart.crease_threshold = 0.0

# ---- collection membership
col_collection_1.objects.link(ob_lamp_001)
col_collection_1.objects.link(ob_armature)
col_collection_1.objects.link(ob_body_001)
col_collection_1.objects.link(ob_cube)
col_collection_1.objects.link(ob_lamp)
col_collection_2.objects.link(ob_kneeshape)
col_collection_2.objects.link(ob_pivotshape)
col_collection_20.objects.link(ob_camera)

# ---- scene / render settings (as saved in the file)
scene.camera = ob_camera
scene.frame_start = 1; scene.frame_end = 29; scene.frame_set(12)
scene.render.engine = 'BLENDER_EEVEE_NEXT'
scene.render.resolution_percentage = 50
scene.render.dither_intensity = 0.0
scene.cycles.use_denoising = False
scene.cycles.samples = 128
scene.cycles.sampling_pattern = 'TABULATED_SOBOL'
scene.cycles.light_sampling_threshold = 0.0
scene.cycles.use_adaptive_sampling = False
scene.cycles.use_light_tree = False
scene.cycles.blur_glossy = 0.0
scene.cycles.sample_clamp_indirect = 0.0
scene.view_settings.view_transform = 'Standard'
bpy.context.view_layer.update()
